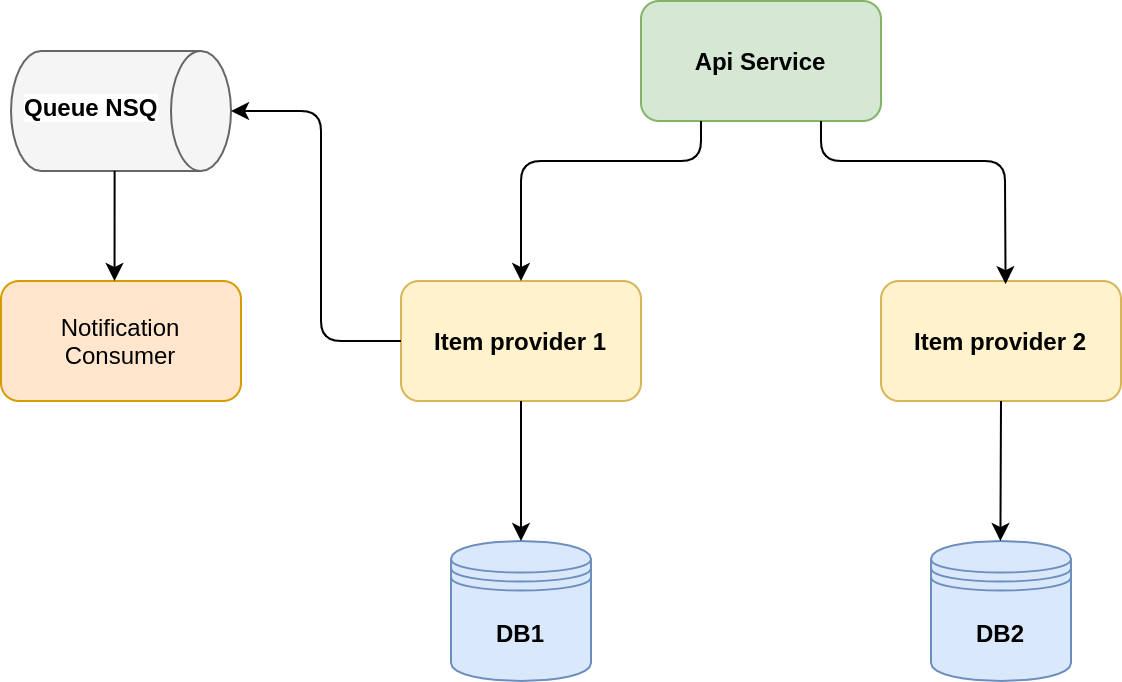

The diagram above was exported from draw.io. Its source (the exported page's mxGraphModel, read from the mxfile embedded in the PNG):
<mxGraphModel dx="1673" dy="908" grid="1" gridSize="10" guides="1" tooltips="1" connect="1" arrows="1" fold="1" page="1" pageScale="1" pageWidth="850" pageHeight="1100" math="0" shadow="0">
  <root>
    <mxCell id="0" />
    <mxCell id="1" parent="0" />
    <mxCell id="7UmWdL2LiSb3RLtUFmhv-2" value="Api Service" style="rounded=1;whiteSpace=wrap;html=1;fillColor=#d5e8d4;strokeColor=#82b366;fontStyle=1" vertex="1" parent="1">
      <mxGeometry x="400" y="120" width="120" height="60" as="geometry" />
    </mxCell>
    <mxCell id="7UmWdL2LiSb3RLtUFmhv-3" value="Item provider 1" style="rounded=1;whiteSpace=wrap;html=1;fillColor=#fff2cc;strokeColor=#d6b656;fontStyle=1" vertex="1" parent="1">
      <mxGeometry x="280" y="260" width="120" height="60" as="geometry" />
    </mxCell>
    <mxCell id="7UmWdL2LiSb3RLtUFmhv-4" value="Item provider 2" style="rounded=1;whiteSpace=wrap;html=1;fillColor=#fff2cc;strokeColor=#d6b656;fontStyle=1" vertex="1" parent="1">
      <mxGeometry x="520" y="260" width="120" height="60" as="geometry" />
    </mxCell>
    <mxCell id="7UmWdL2LiSb3RLtUFmhv-5" value="DB1" style="shape=datastore;whiteSpace=wrap;html=1;fillColor=#dae8fc;strokeColor=#6c8ebf;fontStyle=1" vertex="1" parent="1">
      <mxGeometry x="305" y="390" width="70" height="70" as="geometry" />
    </mxCell>
    <mxCell id="7UmWdL2LiSb3RLtUFmhv-6" value="DB2" style="shape=datastore;whiteSpace=wrap;html=1;fillColor=#dae8fc;strokeColor=#6c8ebf;fontStyle=1" vertex="1" parent="1">
      <mxGeometry x="545" y="390" width="70" height="70" as="geometry" />
    </mxCell>
    <mxCell id="7UmWdL2LiSb3RLtUFmhv-7" value="" style="shape=cylinder3;whiteSpace=wrap;html=1;boundedLbl=1;backgroundOutline=1;size=15;rotation=90;fillColor=#f5f5f5;strokeColor=#666666;fontColor=#333333;" vertex="1" parent="1">
      <mxGeometry x="110" y="120" width="60" height="110" as="geometry" />
    </mxCell>
    <mxCell id="7UmWdL2LiSb3RLtUFmhv-8" value="&lt;span style=&quot;color: rgb(0 , 0 , 0) ; font-family: &amp;#34;helvetica&amp;#34; ; font-size: 12px ; font-style: normal ; letter-spacing: normal ; text-align: center ; text-indent: 0px ; text-transform: none ; word-spacing: 0px ; background-color: rgb(255 , 255 , 255) ; display: inline ; float: none&quot;&gt;&lt;b&gt;Queue NSQ&lt;/b&gt;&lt;/span&gt;" style="text;whiteSpace=wrap;html=1;" vertex="1" parent="1">
      <mxGeometry x="90" y="160" width="90" height="30" as="geometry" />
    </mxCell>
    <mxCell id="7UmWdL2LiSb3RLtUFmhv-9" value="Notification Consumer" style="rounded=1;whiteSpace=wrap;html=1;fillColor=#ffe6cc;strokeColor=#d79b00;" vertex="1" parent="1">
      <mxGeometry x="80" y="260" width="120" height="60" as="geometry" />
    </mxCell>
    <mxCell id="7UmWdL2LiSb3RLtUFmhv-10" value="" style="endArrow=classic;html=1;exitX=0.25;exitY=1;exitDx=0;exitDy=0;entryX=0.5;entryY=0;entryDx=0;entryDy=0;" edge="1" parent="1" source="7UmWdL2LiSb3RLtUFmhv-2" target="7UmWdL2LiSb3RLtUFmhv-3">
      <mxGeometry width="50" height="50" relative="1" as="geometry">
        <mxPoint x="400" y="410" as="sourcePoint" />
        <mxPoint x="450" y="360" as="targetPoint" />
        <Array as="points">
          <mxPoint x="430" y="200" />
          <mxPoint x="340" y="200" />
        </Array>
      </mxGeometry>
    </mxCell>
    <mxCell id="7UmWdL2LiSb3RLtUFmhv-11" value="" style="endArrow=classic;html=1;exitX=0.75;exitY=1;exitDx=0;exitDy=0;entryX=0.519;entryY=0.026;entryDx=0;entryDy=0;entryPerimeter=0;" edge="1" parent="1" source="7UmWdL2LiSb3RLtUFmhv-2" target="7UmWdL2LiSb3RLtUFmhv-4">
      <mxGeometry width="50" height="50" relative="1" as="geometry">
        <mxPoint x="440" y="190" as="sourcePoint" />
        <mxPoint x="350" y="270" as="targetPoint" />
        <Array as="points">
          <mxPoint x="490" y="200" />
          <mxPoint x="582" y="200" />
        </Array>
      </mxGeometry>
    </mxCell>
    <mxCell id="7UmWdL2LiSb3RLtUFmhv-12" value="" style="endArrow=classic;html=1;exitX=0.5;exitY=1;exitDx=0;exitDy=0;" edge="1" parent="1" source="7UmWdL2LiSb3RLtUFmhv-3" target="7UmWdL2LiSb3RLtUFmhv-5">
      <mxGeometry width="50" height="50" relative="1" as="geometry">
        <mxPoint x="400" y="300" as="sourcePoint" />
        <mxPoint x="450" y="250" as="targetPoint" />
      </mxGeometry>
    </mxCell>
    <mxCell id="7UmWdL2LiSb3RLtUFmhv-13" value="" style="endArrow=classic;html=1;exitX=0.5;exitY=1;exitDx=0;exitDy=0;" edge="1" parent="1" source="7UmWdL2LiSb3RLtUFmhv-4">
      <mxGeometry width="50" height="50" relative="1" as="geometry">
        <mxPoint x="579.71" y="320" as="sourcePoint" />
        <mxPoint x="579.71" y="390" as="targetPoint" />
      </mxGeometry>
    </mxCell>
    <mxCell id="7UmWdL2LiSb3RLtUFmhv-14" value="" style="endArrow=classic;html=1;exitX=0;exitY=0.5;exitDx=0;exitDy=0;entryX=0.5;entryY=0;entryDx=0;entryDy=0;entryPerimeter=0;" edge="1" parent="1" source="7UmWdL2LiSb3RLtUFmhv-3" target="7UmWdL2LiSb3RLtUFmhv-7">
      <mxGeometry width="50" height="50" relative="1" as="geometry">
        <mxPoint x="240" y="310" as="sourcePoint" />
        <mxPoint x="260" y="170" as="targetPoint" />
        <Array as="points">
          <mxPoint x="240" y="290" />
          <mxPoint x="240" y="175" />
        </Array>
      </mxGeometry>
    </mxCell>
    <mxCell id="7UmWdL2LiSb3RLtUFmhv-15" value="" style="endArrow=classic;html=1;exitX=0.998;exitY=0.529;exitDx=0;exitDy=0;exitPerimeter=0;entryX=0.473;entryY=0;entryDx=0;entryDy=0;entryPerimeter=0;" edge="1" parent="1" source="7UmWdL2LiSb3RLtUFmhv-7" target="7UmWdL2LiSb3RLtUFmhv-9">
      <mxGeometry width="50" height="50" relative="1" as="geometry">
        <mxPoint x="240" y="310" as="sourcePoint" />
        <mxPoint x="290" y="260" as="targetPoint" />
      </mxGeometry>
    </mxCell>
  </root>
</mxGraphModel>